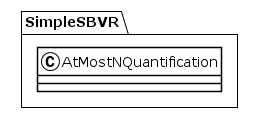

The diagram above was rendered by PlantUML. Its source (embedded in the PNG):
@startuml
!theme plain
package SimpleSBVR {
class AtMostNQuantification {
}
}
@enduml